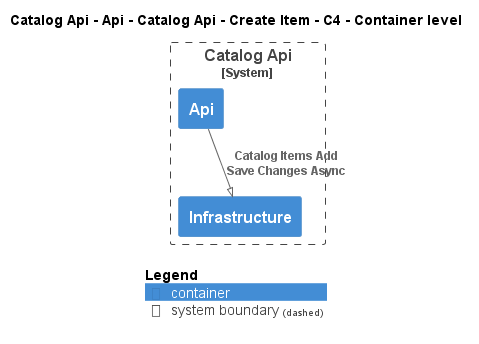

The diagram above was rendered by PlantUML. Its source (embedded in the PNG):
@startuml
!pragma layout smetana
!include ..\..\..\..\..\..\..\..\..\..\..\.c4s\C4_Container.puml

AddElementTag("c4interflow:lifecycle:new", $bgColor=green, $fontColor=#ffffff, $borderColor=green, $shadowing="False")
AddElementTag("c4interflow:lifecycle:changed", $bgColor=orange, $fontColor=#ffffff, $borderColor=orange, $shadowing="False")
AddElementTag("c4interflow:lifecycle:removed", $bgColor=red, $fontColor=#ffffff, $borderColor=red, $shadowing="False")

AddRelTag("c4interflow:lifecycle:new", $textColor=green, $lineColor=green)
AddRelTag("c4interflow:lifecycle:changed", $textColor=orange, $lineColor=orange)
AddRelTag("c4interflow:lifecycle:removed", $textColor=red, $lineColor=red)

SHOW_PERSON_PORTRAIT()
LAYOUT_TOP_DOWN()

skinparam linetype polyline

title Catalog Api - Api - Catalog Api - Create Item - C4 - Container level


System_Boundary(dotnet.eShop.Architecture.SoftwareSystems.CatalogApi, "Catalog Api") {
    Container(dotnet.eShop.Architecture.SoftwareSystems.CatalogApi.Containers.Api, "Api", "", "")
    Container(dotnet.eShop.Architecture.SoftwareSystems.CatalogApi.Containers.Infrastructure, "Infrastructure", "", "")
}

Rel(dotnet.eShop.Architecture.SoftwareSystems.CatalogApi.Containers.Api, dotnet.eShop.Architecture.SoftwareSystems.CatalogApi.Containers.Infrastructure, "Catalog Items Add\nSave Changes Async")


SHOW_LEGEND()
@enduml